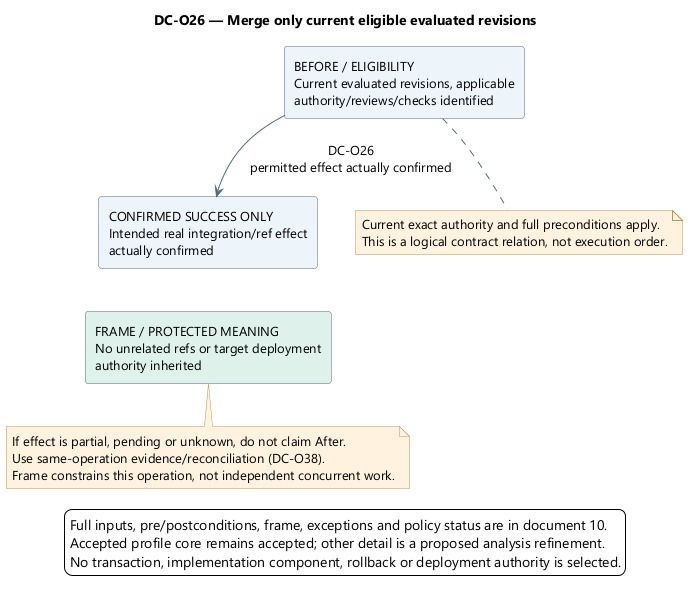

The diagram above was rendered by PlantUML. Its source (embedded in the PNG):
@startuml
skinparam backgroundColor white
skinparam defaultFontName Segoe UI
skinparam defaultFontSize 13
skinparam shadowing false
skinparam ArrowColor #526B7B
skinparam rectangleBackgroundColor #EDF4FB
skinparam rectangleBorderColor #526B7B
skinparam noteBackgroundColor #FFF3DF
skinparam noteBorderColor #B99557
skinparam nodesep 38
skinparam ranksep 42
top to bottom direction

title DC-O26 — Merge only current eligible evaluated revisions
rectangle "BEFORE / ELIGIBILITY\nCurrent evaluated revisions, applicable\nauthority/reviews/checks identified" as Before
rectangle "CONFIRMED SUCCESS ONLY\nIntended real integration/ref effect\nactually confirmed" as After
rectangle "FRAME / PROTECTED MEANING\nNo unrelated refs or target deployment\nauthority inherited" as Frame #DFF1EA
Before --> After : DC-O26\npermitted effect actually confirmed
After -[hidden]down-> Frame
note bottom of Before
Current exact authority and full preconditions apply.
This is a logical contract relation, not execution order.
end note
note bottom of Frame
If effect is partial, pending or unknown, do not claim After.
Use same-operation evidence/reconciliation (DC-O38).
Frame constrains this operation, not independent concurrent work.
end note
legend bottom
Full inputs, pre/postconditions, frame, exceptions and policy status are in document 10.
Accepted profile core remains accepted; other detail is a proposed analysis refinement.
No transaction, implementation component, rollback or deployment authority is selected.
endlegend
@enduml